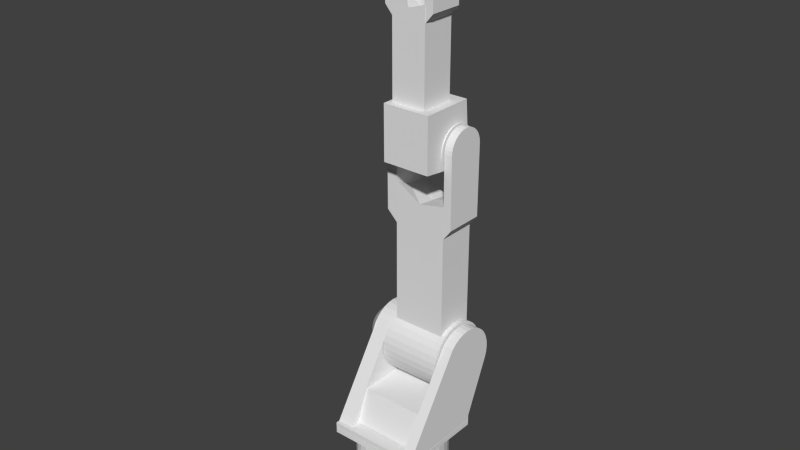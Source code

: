 # Source: link_1.blend  (saved by Blender 2.63.0; exported with 4.5.12 LTS)
import bpy
from mathutils import Matrix  # noqa: F401  (used for matrix-valued properties, if any)

bpy.ops.wm.read_factory_settings(use_empty=True)
scene = bpy.context.scene
scene.name = 'Scene'

# ---- collections
col_collection_1 = bpy.data.collections.new('Collection 1'); scene.collection.children.link(col_collection_1)

# ---- materials (node trees are filled in below, after node groups)
mat_material = bpy.data.materials.new('Material')
mat_material.alpha_threshold = 0.0
mat_material.use_transparent_shadow = False
mat_material.roughness = 0.5
mat_material.line_color = (0.0, 0.0, 0.0, 1.0)

# ---- material node trees

# ---- world
world_world = bpy.data.worlds.new('World'); scene.world = world_world
world_world.color = (0.05088, 0.05088, 0.05088)
world_world.use_sun_shadow = False
world_world.sun_shadow_jitter_overblur = 0.0
world_world.cycles.sampling_method = 'MANUAL'
world_world.cycles.sample_map_resolution = 256

# ---- meshes
me_cylinder_013 = bpy.data.meshes.new('Cylinder.013')
me_cylinder_013.from_pydata([(0.0, 1.0, -2.0), (0.0, 1.0, 1.526e-05), (0.1951, 0.9808, -2.0), (0.1951, 0.9808, 1.526e-05), (0.3827, 0.9239, -2.0), (0.3827, 0.9239, 1.526e-05), (0.5556, 0.8315, -2.0), (0.5556, 0.8315, 1.526e-05), (0.7071, 0.7071, -2.0), (0.7071, 0.7071, 1.526e-05), (0.8315, 0.5556, -2.0), (0.8315, 0.5556, 1.526e-05), (0.9239, 0.3827, -2.0), (0.9239, 0.3827, 1.526e-05), (0.9808, 0.1951, -2.0), (0.9808, 0.1951, 1.526e-05), (1.0, 3.139e-07, -2.0), (1.0, 3.139e-07, 1.526e-05), (0.9808, -0.1951, -2.0), (0.9808, -0.1951, 1.526e-05), (0.9239, -0.3827, -2.0), (0.9239, -0.3827, 1.526e-05), (0.8315, -0.5556, -2.0), (0.8315, -0.5556, 1.526e-05), (0.7071, -0.7071, -2.0), (0.7071, -0.7071, 1.526e-05), (0.5556, -0.8315, -2.0), (0.5556, -0.8315, 1.526e-05), (0.3827, -0.9239, -2.0), (0.3827, -0.9239, 1.526e-05), (0.1951, -0.9808, -2.0), (0.1951, -0.9808, 1.526e-05), (-3.258e-07, -1.0, -2.0), (-3.258e-07, -1.0, 1.526e-05), (-0.1951, -0.9808, -2.0), (-0.1951, -0.9808, 1.526e-05), (-0.3827, -0.9239, -2.0), (-0.3827, -0.9239, 1.526e-05), (-0.5556, -0.8315, -2.0), (-0.5556, -0.8315, 1.526e-05), (-0.7071, -0.7071, -2.0), (-0.7071, -0.7071, 1.526e-05), (-0.8315, -0.5556, -2.0), (-0.8315, -0.5556, 1.526e-05), (-0.9239, -0.3827, -2.0), (-0.9239, -0.3827, 1.526e-05), (-0.9808, -0.1951, -2.0), (-0.9808, -0.1951, 1.526e-05), (-1.0, 1.204e-06, -2.0), (-1.0, 1.204e-06, 1.526e-05), (-0.9808, 0.1951, -2.0), (-0.9808, 0.1951, 1.526e-05), (-0.9239, 0.3827, -2.0), (-0.9239, 0.3827, 1.526e-05), (-0.8315, 0.5556, -2.0), (-0.8315, 0.5556, 1.526e-05), (-0.7071, 0.7071, -2.0), (-0.7071, 0.7071, 1.526e-05), (-0.5556, 0.8315, -2.0), (-0.5556, 0.8315, 1.526e-05), (-0.3827, 0.9239, -2.0), (-0.3827, 0.9239, 1.526e-05), (-0.1951, 0.9808, -2.0), (-0.1951, 0.9808, 1.526e-05)], [], [(0, 1, 3, 2), (2, 3, 5, 4), (4, 5, 7, 6), (6, 7, 9, 8), (8, 9, 11, 10), (10, 11, 13, 12), (12, 13, 15, 14), (14, 15, 17, 16), (16, 17, 19, 18), (18, 19, 21, 20), (20, 21, 23, 22), (22, 23, 25, 24), (24, 25, 27, 26), (26, 27, 29, 28), (28, 29, 31, 30), (30, 31, 33, 32), (32, 33, 35, 34), (34, 35, 37, 36), (36, 37, 39, 38), (38, 39, 41, 40), (40, 41, 43, 42), (42, 43, 45, 44), (44, 45, 47, 46), (46, 47, 49, 48), (48, 49, 51, 50), (50, 51, 53, 52), (52, 53, 55, 54), (54, 55, 57, 56), (56, 57, 59, 58), (58, 59, 61, 60), (3, 1, 63, 61, 59, 57, 55, 53, 51, 49, 47, 45, 43, 41, 39, 37, 35, 33, 31, 29, 27, 25, 23, 21, 19, 17, 15, 13, 11, 9, 7, 5), (62, 63, 1, 0), (60, 61, 63, 62), (0, 2, 4, 6, 8, 10, 12, 14, 16, 18, 20, 22, 24, 26, 28, 30, 32, 34, 36, 38, 40, 42, 44, 46, 48, 50, 52, 54, 56, 58, 60, 62)])
me_cylinder_013.use_remesh_preserve_volume = False
me_cylinder_013.use_remesh_preserve_attributes = False
me_cylinder_013.use_mirror_vertex_groups = False
me_cylinder_013.update()
me_cylinder_012 = bpy.data.meshes.new('Cylinder.012')
me_cylinder_012.from_pydata([(0.0, 1.0, -1.0), (0.0, 1.0, 1.0), (0.1951, 0.9808, -1.0), (0.1951, 0.9808, 1.0), (0.3827, 0.9239, -1.0), (0.3827, 0.9239, 1.0), (0.5556, 0.8315, -1.0), (0.5556, 0.8315, 1.0), (0.7071, 0.7071, -1.0), (0.7071, 0.7071, 1.0), (0.8315, 0.5556, -1.0), (0.8315, 0.5556, 1.0), (0.9239, 0.3827, -1.0), (0.9239, 0.3827, 1.0), (0.9808, 0.1951, -1.0), (0.9808, 0.1951, 1.0), (1.0, 7.55e-08, -1.0), (1.0, 7.55e-08, 1.0), (0.9808, -0.1951, -1.0), (0.9808, -0.1951, 1.0), (0.9239, -0.3827, -1.0), (0.9239, -0.3827, 1.0), (0.8315, -0.5556, -1.0), (0.8315, -0.5556, 1.0), (0.7071, -0.7071, -1.0), (0.7071, -0.7071, 1.0), (0.5556, -0.8315, -1.0), (0.5556, -0.8315, 1.0), (0.3827, -0.9239, -1.0), (0.3827, -0.9239, 1.0), (0.1951, -0.9808, -1.0), (0.1951, -0.9808, 1.0), (-3.258e-07, -1.0, -1.0), (-3.258e-07, -1.0, 1.0), (-0.1951, -0.9808, -1.0), (-0.1951, -0.9808, 1.0), (-0.3827, -0.9239, -1.0), (-0.3827, -0.9239, 1.0), (-0.5556, -0.8315, -1.0), (-0.5556, -0.8315, 1.0), (-0.7071, -0.7071, -1.0), (-0.7071, -0.7071, 1.0), (-0.8315, -0.5556, -1.0), (-0.8315, -0.5556, 1.0), (-0.9239, -0.3827, -1.0), (-0.9239, -0.3827, 1.0), (-0.9808, -0.1951, -1.0), (-0.9808, -0.1951, 1.0), (-1.0, 9.656e-07, -1.0), (-1.0, 9.656e-07, 1.0), (-0.9808, 0.1951, -1.0), (-0.9808, 0.1951, 1.0), (-0.9239, 0.3827, -1.0), (-0.9239, 0.3827, 1.0), (-0.8315, 0.5556, -1.0), (-0.8315, 0.5556, 1.0), (-0.7071, 0.7071, -1.0), (-0.7071, 0.7071, 1.0), (-0.5556, 0.8315, -1.0), (-0.5556, 0.8315, 1.0), (-0.3827, 0.9239, -1.0), (-0.3827, 0.9239, 1.0), (-0.1951, 0.9808, -1.0), (-0.1951, 0.9808, 1.0)], [], [(0, 1, 3, 2), (2, 3, 5, 4), (4, 5, 7, 6), (6, 7, 9, 8), (8, 9, 11, 10), (10, 11, 13, 12), (12, 13, 15, 14), (14, 15, 17, 16), (16, 17, 19, 18), (18, 19, 21, 20), (20, 21, 23, 22), (22, 23, 25, 24), (24, 25, 27, 26), (26, 27, 29, 28), (28, 29, 31, 30), (30, 31, 33, 32), (32, 33, 35, 34), (34, 35, 37, 36), (36, 37, 39, 38), (38, 39, 41, 40), (40, 41, 43, 42), (42, 43, 45, 44), (44, 45, 47, 46), (46, 47, 49, 48), (48, 49, 51, 50), (50, 51, 53, 52), (52, 53, 55, 54), (54, 55, 57, 56), (56, 57, 59, 58), (58, 59, 61, 60), (3, 1, 63, 61, 59, 57, 55, 53, 51, 49, 47, 45, 43, 41, 39, 37, 35, 33, 31, 29, 27, 25, 23, 21, 19, 17, 15, 13, 11, 9, 7, 5), (62, 63, 1, 0), (60, 61, 63, 62), (0, 2, 4, 6, 8, 10, 12, 14, 16, 18, 20, 22, 24, 26, 28, 30, 32, 34, 36, 38, 40, 42, 44, 46, 48, 50, 52, 54, 56, 58, 60, 62)])
me_cylinder_012.use_remesh_preserve_volume = False
me_cylinder_012.use_remesh_preserve_attributes = False
me_cylinder_012.use_mirror_vertex_groups = False
me_cylinder_012.update()
me_cylinder_011 = bpy.data.meshes.new('Cylinder.011')
me_cylinder_011.from_pydata([(-1.49e-08, 1.0, -1.0), (-1.49e-08, 1.0, 1.0), (0.1951, 0.9808, -1.0), (0.1951, 0.9808, 1.0), (0.3827, 0.9239, -1.0), (0.3827, 0.9239, 1.0), (0.5556, 0.8315, -1.0), (0.5556, 0.8315, 1.0), (0.7071, 0.7071, -1.0), (0.7071, 0.7071, 1.0), (0.8315, 0.5556, -1.0), (0.8315, 0.5556, 1.0), (0.9239, 0.3827, -1.0), (0.9239, 0.3827, 1.0), (0.9808, 0.1951, -1.0), (0.9808, 0.1951, 1.0), (1.0, 5.96e-08, -1.0), (1.0, 5.96e-08, 1.0), (0.9808, -0.1951, -1.0), (0.9808, -0.1951, 1.0), (0.9239, -0.3827, -1.0), (0.9239, -0.3827, 1.0), (0.8315, -0.5556, -1.0), (0.8315, -0.5556, 1.0), (0.7071, -0.7071, -1.0), (0.7071, -0.7071, 1.0), (0.5556, -0.8315, -1.0), (0.5556, -0.8315, 1.0), (0.3827, -0.9239, -1.0), (0.3827, -0.9239, 1.0), (0.1951, -0.9808, -1.0), (0.1951, -0.9808, 1.0), (-3.409e-07, -1.0, -1.0), (-3.409e-07, -1.0, 1.0), (-4.133, -0.9808, -1.0), (-3.6, -0.9808, 1.0), (-4.133, 3.576e-07, -1.0), (-3.6, 3.576e-07, 1.0), (-4.133, 0.9808, -1.0), (-3.6, 0.9808, 1.0), (-4.133, -0.9808, -1.0), (-4.133, 0.0, -1.0), (-4.133, 0.9808, -1.0)], [], [(0, 1, 3, 2), (2, 3, 5, 4), (4, 5, 7, 6), (6, 7, 9, 8), (8, 9, 11, 10), (10, 11, 13, 12), (12, 13, 15, 14), (14, 15, 17, 16), (16, 17, 19, 18), (18, 19, 21, 20), (20, 21, 23, 22), (22, 23, 25, 24), (24, 25, 27, 26), (26, 27, 29, 28), (28, 29, 31, 30), (30, 31, 33, 32), (32, 33, 35, 34), (0, 2, 4, 6, 8, 10, 12, 14, 16, 18, 20, 22, 24, 26, 28, 30, 32, 34, 36, 38), (3, 1, 39, 37, 35, 33, 31, 29, 27, 25, 23, 21, 19, 17, 15, 13, 11, 9, 7, 5), (38, 39, 1, 0), (41, 40, 35, 37), (42, 41, 37, 39)])
me_cylinder_011.use_remesh_preserve_volume = False
me_cylinder_011.use_remesh_preserve_attributes = False
me_cylinder_011.use_mirror_vertex_groups = False
me_cylinder_011.update()
me_cylinder_010 = bpy.data.meshes.new('Cylinder.010')
me_cylinder_010.from_pydata([(-1.49e-08, 1.0, -1.0), (-1.49e-08, 1.0, 1.0), (0.1951, 0.9808, -1.0), (0.1951, 0.9808, 1.0), (0.3827, 0.9239, -1.0), (0.3827, 0.9239, 1.0), (0.5556, 0.8315, -1.0), (0.5556, 0.8315, 1.0), (0.7071, 0.7071, -1.0), (0.7071, 0.7071, 1.0), (0.8315, 0.5556, -1.0), (0.8315, 0.5556, 1.0), (0.9239, 0.3827, -1.0), (0.9239, 0.3827, 1.0), (0.9808, 0.1951, -1.0), (0.9808, 0.1951, 1.0), (1.0, 5.96e-08, -1.0), (1.0, 5.96e-08, 1.0), (0.9808, -0.1951, -1.0), (0.9808, -0.1951, 1.0), (0.9239, -0.3827, -1.0), (0.9239, -0.3827, 1.0), (0.8315, -0.5556, -1.0), (0.8315, -0.5556, 1.0), (0.7071, -0.7071, -1.0), (0.7071, -0.7071, 1.0), (0.5556, -0.8315, -1.0), (0.5556, -0.8315, 1.0), (0.3827, -0.9239, -1.0), (0.3827, -0.9239, 1.0), (0.1951, -0.9808, -1.0), (0.1951, -0.9808, 1.0), (-3.409e-07, -1.0, -1.0), (-3.409e-07, -1.0, 1.0), (-3.6, -0.9808, -1.0), (-4.133, -0.9808, 1.0), (-3.6, 3.576e-07, -1.0), (-4.133, 3.576e-07, 1.0), (-3.6, 0.9808, -1.0), (-4.133, 0.9808, 1.0)], [], [(0, 1, 3, 2), (2, 3, 5, 4), (4, 5, 7, 6), (6, 7, 9, 8), (8, 9, 11, 10), (10, 11, 13, 12), (12, 13, 15, 14), (14, 15, 17, 16), (16, 17, 19, 18), (18, 19, 21, 20), (20, 21, 23, 22), (22, 23, 25, 24), (24, 25, 27, 26), (26, 27, 29, 28), (28, 29, 31, 30), (30, 31, 33, 32), (32, 33, 35, 34), (0, 2, 4, 6, 8, 10, 12, 14, 16, 18, 20, 22, 24, 26, 28, 30, 32, 34, 36, 38), (3, 1, 39, 37, 35, 33, 31, 29, 27, 25, 23, 21, 19, 17, 15, 13, 11, 9, 7, 5), (38, 39, 1, 0), (35, 37, 36, 34), (37, 39, 38, 36)])
me_cylinder_010.use_remesh_preserve_volume = False
me_cylinder_010.use_remesh_preserve_attributes = False
me_cylinder_010.use_mirror_vertex_groups = False
me_cylinder_010.update()
me_cube_002 = bpy.data.meshes.new('Cube.002')
me_cube_002.from_pydata([(-1.0, -1.0, -1.0), (-1.0, 1.0, -1.0), (1.0, 1.0, -1.0), (1.0, -1.0, -1.0), (-1.0, -1.0, 1.154), (-1.0, 1.0, 1.0), (1.0, 1.0, 1.0), (1.0, -1.0, 1.0), (-1.0, 0.0, 1.0), (0.0, 1.0, 0.8462), (1.0, 0.0, 1.0), (0.0, -1.0, 0.9231), (0.0, 0.0, 0.8846)], [], [(4, 8, 5, 1, 0), (5, 9, 6, 2, 1), (6, 10, 7, 3, 2), (7, 11, 4, 0, 3), (0, 1, 2, 3), (12, 9, 5, 8), (11, 12, 8, 4), (7, 10, 12, 11), (10, 6, 9, 12)])
me_cube_002.use_remesh_preserve_volume = False
me_cube_002.use_remesh_preserve_attributes = False
me_cube_002.use_mirror_vertex_groups = False
me_cube_002.update()
me_cylinder_009 = bpy.data.meshes.new('Cylinder.009')
me_cylinder_009.from_pydata([(0.0, 1.0, -1.0), (0.0, 1.0, 1.0), (0.1951, 0.9808, -1.0), (0.1951, 0.9808, 1.0), (0.3827, 0.9239, -1.0), (0.3827, 0.9239, 1.0), (0.5556, 0.8315, -1.0), (0.5556, 0.8315, 1.0), (0.7071, 0.7071, -1.0), (0.7071, 0.7071, 1.0), (0.8315, 0.5556, -1.0), (0.8315, 0.5556, 1.0), (0.9239, 0.3827, -1.0), (0.9239, 0.3827, 1.0), (0.9808, 0.1951, -1.0), (0.9808, 0.1951, 1.0), (1.0, 7.55e-08, -1.0), (1.0, 7.55e-08, 1.0), (0.9808, -0.1951, -1.0), (0.9808, -0.1951, 1.0), (0.9239, -0.3827, -1.0), (0.9239, -0.3827, 1.0), (0.8315, -0.5556, -1.0), (0.8315, -0.5556, 1.0), (0.7071, -0.7071, -1.0), (0.7071, -0.7071, 1.0), (0.5556, -0.8315, -1.0), (0.5556, -0.8315, 1.0), (0.3827, -0.9239, -1.0), (0.3827, -0.9239, 1.0), (0.1951, -0.9808, -1.0), (0.1951, -0.9808, 1.0), (-3.258e-07, -1.0, -1.0), (-3.258e-07, -1.0, 1.0), (-0.1951, -0.9808, -1.0), (-0.1951, -0.9808, 1.0), (-0.3827, -0.9239, -1.0), (-0.3827, -0.9239, 1.0), (-0.5556, -0.8315, -1.0), (-0.5556, -0.8315, 1.0), (-0.7071, -0.7071, -1.0), (-0.7071, -0.7071, 1.0), (-0.8315, -0.5556, -1.0), (-0.8315, -0.5556, 1.0), (-0.9239, -0.3827, -1.0), (-0.9239, -0.3827, 1.0), (-0.9808, -0.1951, -1.0), (-0.9808, -0.1951, 1.0), (-1.0, 9.656e-07, -1.0), (-1.0, 9.656e-07, 1.0), (-0.9808, 0.1951, -1.0), (-0.9808, 0.1951, 1.0), (-0.9239, 0.3827, -1.0), (-0.9239, 0.3827, 1.0), (-0.8315, 0.5556, -1.0), (-0.8315, 0.5556, 1.0), (-0.7071, 0.7071, -1.0), (-0.7071, 0.7071, 1.0), (-0.5556, 0.8315, -1.0), (-0.5556, 0.8315, 1.0), (-0.3827, 0.9239, -1.0), (-0.3827, 0.9239, 1.0), (-0.1951, 0.9808, -1.0), (-0.1951, 0.9808, 1.0)], [], [(0, 1, 3, 2), (2, 3, 5, 4), (4, 5, 7, 6), (6, 7, 9, 8), (8, 9, 11, 10), (10, 11, 13, 12), (12, 13, 15, 14), (14, 15, 17, 16), (16, 17, 19, 18), (18, 19, 21, 20), (20, 21, 23, 22), (22, 23, 25, 24), (24, 25, 27, 26), (26, 27, 29, 28), (28, 29, 31, 30), (30, 31, 33, 32), (32, 33, 35, 34), (34, 35, 37, 36), (36, 37, 39, 38), (38, 39, 41, 40), (40, 41, 43, 42), (42, 43, 45, 44), (44, 45, 47, 46), (46, 47, 49, 48), (48, 49, 51, 50), (50, 51, 53, 52), (52, 53, 55, 54), (54, 55, 57, 56), (56, 57, 59, 58), (58, 59, 61, 60), (3, 1, 63, 61, 59, 57, 55, 53, 51, 49, 47, 45, 43, 41, 39, 37, 35, 33, 31, 29, 27, 25, 23, 21, 19, 17, 15, 13, 11, 9, 7, 5), (62, 63, 1, 0), (60, 61, 63, 62), (0, 2, 4, 6, 8, 10, 12, 14, 16, 18, 20, 22, 24, 26, 28, 30, 32, 34, 36, 38, 40, 42, 44, 46, 48, 50, 52, 54, 56, 58, 60, 62)])
me_cylinder_009.use_remesh_preserve_volume = False
me_cylinder_009.use_remesh_preserve_attributes = False
me_cylinder_009.use_mirror_vertex_groups = False
me_cylinder_009.update()
me_cube_001 = bpy.data.meshes.new('Cube.001')
me_cube_001.from_pydata([(-1.0, -1.0, -1.55), (-1.0, 0.5, -1.75), (1.0, 0.5, -1.75), (1.0, -1.0, -1.55), (-1.0, -1.0, 0.5), (-1.0, 1.0, 0.5), (1.0, 1.0, 0.5), (1.0, -1.0, 0.5), (-1.0, 1.1, -0.675), (0.0, 1.0, 0.5), (1.0, 1.1, -0.675), (-5.96e-08, 0.5, -1.75), (-2.98e-08, 1.1, -0.675)], [], [(4, 5, 8, 1, 0), (6, 7, 3, 2, 10), (7, 4, 0, 3), (0, 1, 11, 2, 3), (7, 6, 9, 5, 4), (5, 9, 12, 8), (9, 6, 10, 12)])
me_cube_001.use_remesh_preserve_volume = False
me_cube_001.use_remesh_preserve_attributes = False
me_cube_001.use_mirror_vertex_groups = False
me_cube_001.update()
me_cylinder_008 = bpy.data.meshes.new('Cylinder.008')
me_cylinder_008.from_pydata([(-1.49e-08, 1.0, -1.0), (-1.49e-08, 1.0, 1.0), (0.1951, 0.9808, -1.0), (0.1951, 0.9808, 1.0), (0.3827, 0.9239, -1.0), (0.3827, 0.9239, 1.0), (0.5556, 0.8315, -1.0), (0.5556, 0.8315, 1.0), (0.7071, 0.7071, -1.0), (0.7071, 0.7071, 1.0), (0.8315, 0.5556, -1.0), (0.8315, 0.5556, 1.0), (0.9239, 0.3827, -1.0), (0.9239, 0.3827, 1.0), (0.9808, 0.1951, -1.0), (0.9808, 0.1951, 1.0), (1.0, 5.96e-08, -1.0), (1.0, 5.96e-08, 1.0), (0.9808, -0.1951, -1.0), (0.9808, -0.1951, 1.0), (0.9239, -0.3827, -1.0), (0.9239, -0.3827, 1.0), (0.8315, -0.5556, -1.0), (0.8315, -0.5556, 1.0), (0.7071, -0.7071, -1.0), (0.7071, -0.7071, 1.0), (0.5556, -0.8315, -1.0), (0.5556, -0.8315, 1.0), (0.3827, -0.9239, -1.0), (0.3827, -0.9239, 1.0), (0.1951, -0.9808, -1.0), (0.1951, -0.9808, 1.0), (-3.409e-07, -1.0, -1.0), (-3.409e-07, -1.0, 1.0), (-3.6, -0.9808, -1.0), (-4.133, -0.9808, 1.0), (-3.6, 3.576e-07, -1.0), (-4.133, 3.576e-07, 1.0), (-3.6, 0.9808, -1.0), (-4.133, 0.9808, 1.0)], [], [(0, 1, 3, 2), (2, 3, 5, 4), (4, 5, 7, 6), (6, 7, 9, 8), (8, 9, 11, 10), (10, 11, 13, 12), (12, 13, 15, 14), (14, 15, 17, 16), (16, 17, 19, 18), (18, 19, 21, 20), (20, 21, 23, 22), (22, 23, 25, 24), (24, 25, 27, 26), (26, 27, 29, 28), (28, 29, 31, 30), (30, 31, 33, 32), (32, 33, 35, 34), (0, 2, 4, 6, 8, 10, 12, 14, 16, 18, 20, 22, 24, 26, 28, 30, 32, 34, 36, 38), (3, 1, 39, 37, 35, 33, 31, 29, 27, 25, 23, 21, 19, 17, 15, 13, 11, 9, 7, 5), (38, 39, 1, 0), (35, 37, 36, 34), (37, 39, 38, 36)])
me_cylinder_008.use_remesh_preserve_volume = False
me_cylinder_008.use_remesh_preserve_attributes = False
me_cylinder_008.use_mirror_vertex_groups = False
me_cylinder_008.update()
me_cube = bpy.data.meshes.new('Cube')
me_cube.from_pydata([(-1.0, -1.0, -1.0), (-1.0, 1.0, -1.0), (1.0, 1.0, -1.0), (1.0, -1.0, -1.0), (-1.0, -1.0, 1.154), (-1.0, 1.0, 1.0), (1.0, 1.0, 1.0), (1.0, -1.0, 1.0), (-1.0, 0.0, 1.0), (0.0, 1.0, 0.8462), (1.0, 0.0, 1.0), (0.0, -1.0, 0.9231), (0.0, 0.0, 0.8846)], [], [(4, 8, 5, 1, 0), (5, 9, 6, 2, 1), (6, 10, 7, 3, 2), (7, 11, 4, 0, 3), (0, 1, 2, 3), (12, 9, 5, 8), (11, 12, 8, 4), (7, 10, 12, 11), (10, 6, 9, 12)])
me_cube.use_remesh_preserve_volume = False
me_cube.use_remesh_preserve_attributes = False
me_cube.use_mirror_vertex_groups = False
me_cube.update()
me_cylinder_007 = bpy.data.meshes.new('Cylinder.007')
me_cylinder_007.from_pydata([(-1.49e-08, 1.0, -1.0), (-1.49e-08, 1.0, 1.0), (0.1951, 0.9808, -1.0), (0.1951, 0.9808, 1.0), (0.3827, 0.9239, -1.0), (0.3827, 0.9239, 1.0), (0.5556, 0.8315, -1.0), (0.5556, 0.8315, 1.0), (0.7071, 0.7071, -1.0), (0.7071, 0.7071, 1.0), (0.8315, 0.5556, -1.0), (0.8315, 0.5556, 1.0), (0.9239, 0.3827, -1.0), (0.9239, 0.3827, 1.0), (0.9808, 0.1951, -1.0), (0.9808, 0.1951, 1.0), (1.0, 5.96e-08, -1.0), (1.0, 5.96e-08, 1.0), (0.9808, -0.1951, -1.0), (0.9808, -0.1951, 1.0), (0.9239, -0.3827, -1.0), (0.9239, -0.3827, 1.0), (0.8315, -0.5556, -1.0), (0.8315, -0.5556, 1.0), (0.7071, -0.7071, -1.0), (0.7071, -0.7071, 1.0), (0.5556, -0.8315, -1.0), (0.5556, -0.8315, 1.0), (0.3827, -0.9239, -1.0), (0.3827, -0.9239, 1.0), (0.1951, -0.9808, -1.0), (0.1951, -0.9808, 1.0), (-3.409e-07, -1.0, -1.0), (-3.409e-07, -1.0, 1.0), (-4.133, -0.9808, -1.0), (-3.6, -0.9808, 1.0), (-4.133, 3.576e-07, -1.0), (-3.6, 3.576e-07, 1.0), (-4.133, 0.9808, -1.0), (-3.6, 0.9808, 1.0), (-4.133, -0.9808, -1.0), (-4.133, 0.0, -1.0), (-4.133, 0.9808, -1.0)], [], [(0, 1, 3, 2), (2, 3, 5, 4), (4, 5, 7, 6), (6, 7, 9, 8), (8, 9, 11, 10), (10, 11, 13, 12), (12, 13, 15, 14), (14, 15, 17, 16), (16, 17, 19, 18), (18, 19, 21, 20), (20, 21, 23, 22), (22, 23, 25, 24), (24, 25, 27, 26), (26, 27, 29, 28), (28, 29, 31, 30), (30, 31, 33, 32), (32, 33, 35, 34), (0, 2, 4, 6, 8, 10, 12, 14, 16, 18, 20, 22, 24, 26, 28, 30, 32, 34, 36, 38), (3, 1, 39, 37, 35, 33, 31, 29, 27, 25, 23, 21, 19, 17, 15, 13, 11, 9, 7, 5), (38, 39, 1, 0), (41, 40, 35, 37), (42, 41, 37, 39)])
me_cylinder_007.use_remesh_preserve_volume = False
me_cylinder_007.use_remesh_preserve_attributes = False
me_cylinder_007.use_mirror_vertex_groups = False
me_cylinder_007.update()
me_cylinder_005 = bpy.data.meshes.new('Cylinder.005')
me_cylinder_005.from_pydata([(0.0, 0.5421, -1.0), (0.0, 1.0, 1.0), (0.1058, 0.5317, -1.0), (0.1951, 0.9808, 1.0), (0.2075, 0.5008, -1.0), (0.3827, 0.9239, 1.0), (0.3012, 0.4507, -1.0), (0.5556, 0.8315, 1.0), (0.3833, 0.3833, -1.0), (0.7071, 0.7071, 1.0), (0.4507, 0.3012, -1.0), (0.8315, 0.5556, 1.0), (0.5008, 0.2075, -1.0), (0.9239, 0.3827, 1.0), (0.5317, 0.1058, -1.0), (0.9808, 0.1951, 1.0), (0.5421, 4.093e-08, -1.0), (1.0, 7.55e-08, 1.0), (0.5317, -0.1058, -1.0), (0.9808, -0.1951, 1.0), (0.5008, -0.2075, -1.0), (0.9239, -0.3827, 1.0), (0.4507, -0.3012, -1.0), (0.8315, -0.5556, 1.0), (0.3833, -0.3833, -1.0), (0.7071, -0.7071, 1.0), (0.3012, -0.4507, -1.0), (0.5556, -0.8315, 1.0), (0.2075, -0.5008, -1.0), (0.3827, -0.9239, 1.0), (0.1058, -0.5317, -1.0), (0.1951, -0.9808, 1.0), (-1.766e-07, -0.5421, -1.0), (-3.258e-07, -1.0, 1.0), (-0.1058, -0.5317, -1.0), (-0.1951, -0.9808, 1.0), (-0.2075, -0.5008, -1.0), (-0.3827, -0.9239, 1.0), (-0.3012, -0.4507, -1.0), (-0.5556, -0.8315, 1.0), (-0.3833, -0.3833, -1.0), (-0.7071, -0.7071, 1.0), (-0.4507, -0.3012, -1.0), (-0.8315, -0.5556, 1.0), (-0.5008, -0.2075, -1.0), (-0.9239, -0.3827, 1.0), (-0.5317, -0.1058, -1.0), (-0.9808, -0.1951, 1.0), (-0.5421, 5.234e-07, -1.0), (-1.0, 9.656e-07, 1.0), (-0.5317, 0.1058, -1.0), (-0.9808, 0.1951, 1.0), (-0.5008, 0.2075, -1.0), (-0.9239, 0.3827, 1.0), (-0.4507, 0.3012, -1.0), (-0.8315, 0.5556, 1.0), (-0.3833, 0.3833, -1.0), (-0.7071, 0.7071, 1.0), (-0.3012, 0.4507, -1.0), (-0.5556, 0.8315, 1.0), (-0.2075, 0.5008, -1.0), (-0.3827, 0.9239, 1.0), (-0.1058, 0.5317, -1.0), (-0.1951, 0.9808, 1.0)], [], [(0, 1, 3, 2), (2, 3, 5, 4), (4, 5, 7, 6), (6, 7, 9, 8), (8, 9, 11, 10), (10, 11, 13, 12), (12, 13, 15, 14), (14, 15, 17, 16), (16, 17, 19, 18), (18, 19, 21, 20), (20, 21, 23, 22), (22, 23, 25, 24), (24, 25, 27, 26), (26, 27, 29, 28), (28, 29, 31, 30), (30, 31, 33, 32), (32, 33, 35, 34), (34, 35, 37, 36), (36, 37, 39, 38), (38, 39, 41, 40), (40, 41, 43, 42), (42, 43, 45, 44), (44, 45, 47, 46), (46, 47, 49, 48), (48, 49, 51, 50), (50, 51, 53, 52), (52, 53, 55, 54), (54, 55, 57, 56), (56, 57, 59, 58), (58, 59, 61, 60), (3, 1, 63, 61, 59, 57, 55, 53, 51, 49, 47, 45, 43, 41, 39, 37, 35, 33, 31, 29, 27, 25, 23, 21, 19, 17, 15, 13, 11, 9, 7, 5), (62, 63, 1, 0), (60, 61, 63, 62), (0, 2, 4, 6, 8, 10, 12, 14, 16, 18, 20, 22, 24, 26, 28, 30, 32, 34, 36, 38, 40, 42, 44, 46, 48, 50, 52, 54, 56, 58, 60, 62)])
me_cylinder_005.use_remesh_preserve_volume = False
me_cylinder_005.use_remesh_preserve_attributes = False
me_cylinder_005.use_mirror_vertex_groups = False
me_cylinder_005.update()
me_cylinder_002 = bpy.data.meshes.new('Cylinder.002')
me_cylinder_002.from_pydata([(0.0, 1.0, -1.0), (0.0, 1.0, 1.0), (0.1951, 0.9808, -1.0), (0.1951, 0.9808, 1.0), (0.3827, 0.9239, -1.0), (0.3827, 0.9239, 1.0), (0.5556, 0.8315, -1.0), (0.5556, 0.8315, 1.0), (0.7071, 0.7071, -1.0), (0.7071, 0.7071, 1.0), (0.8315, 0.5556, -1.0), (0.8315, 0.5556, 1.0), (0.9239, 0.3827, -1.0), (0.9239, 0.3827, 1.0), (0.9808, 0.1951, -1.0), (0.9808, 0.1951, 1.0), (1.0, 7.55e-08, -1.0), (1.0, 7.55e-08, 1.0), (0.9808, -0.1951, -1.0), (0.9808, -0.1951, 1.0), (0.9239, -0.3827, -1.0), (0.9239, -0.3827, 1.0), (0.8315, -0.5556, -1.0), (0.8315, -0.5556, 1.0), (0.7071, -0.7071, -1.0), (0.7071, -0.7071, 1.0), (0.5556, -0.8315, -1.0), (0.5556, -0.8315, 1.0), (0.3827, -0.9239, -1.0), (0.3827, -0.9239, 1.0), (0.1951, -0.9808, -1.0), (0.1951, -0.9808, 1.0), (-3.258e-07, -1.0, -1.0), (-3.258e-07, -1.0, 1.0), (-0.1951, -0.9808, -1.0), (-0.1951, -0.9808, 1.0), (-0.3827, -0.9239, -1.0), (-0.3827, -0.9239, 1.0), (-0.5556, -0.8315, -1.0), (-0.5556, -0.8315, 1.0), (-0.7071, -0.7071, -1.0), (-0.7071, -0.7071, 1.0), (-0.8315, -0.5556, -1.0), (-0.8315, -0.5556, 1.0), (-0.9239, -0.3827, -1.0), (-0.9239, -0.3827, 1.0), (-0.9808, -0.1951, -1.0), (-0.9808, -0.1951, 1.0), (-1.0, 9.656e-07, -1.0), (-1.0, 9.656e-07, 1.0), (-0.9808, 0.1951, -1.0), (-0.9808, 0.1951, 1.0), (-0.9239, 0.3827, -1.0), (-0.9239, 0.3827, 1.0), (-0.8315, 0.5556, -1.0), (-0.8315, 0.5556, 1.0), (-0.7071, 0.7071, -1.0), (-0.7071, 0.7071, 1.0), (-0.5556, 0.8315, -1.0), (-0.5556, 0.8315, 1.0), (-0.3827, 0.9239, -1.0), (-0.3827, 0.9239, 1.0), (-0.1951, 0.9808, -1.0), (-0.1951, 0.9808, 1.0)], [], [(0, 1, 3, 2), (2, 3, 5, 4), (4, 5, 7, 6), (6, 7, 9, 8), (8, 9, 11, 10), (10, 11, 13, 12), (12, 13, 15, 14), (14, 15, 17, 16), (16, 17, 19, 18), (18, 19, 21, 20), (20, 21, 23, 22), (22, 23, 25, 24), (24, 25, 27, 26), (26, 27, 29, 28), (28, 29, 31, 30), (30, 31, 33, 32), (32, 33, 35, 34), (34, 35, 37, 36), (36, 37, 39, 38), (38, 39, 41, 40), (40, 41, 43, 42), (42, 43, 45, 44), (44, 45, 47, 46), (46, 47, 49, 48), (48, 49, 51, 50), (50, 51, 53, 52), (52, 53, 55, 54), (54, 55, 57, 56), (56, 57, 59, 58), (58, 59, 61, 60), (3, 1, 63, 61, 59, 57, 55, 53, 51, 49, 47, 45, 43, 41, 39, 37, 35, 33, 31, 29, 27, 25, 23, 21, 19, 17, 15, 13, 11, 9, 7, 5), (62, 63, 1, 0), (60, 61, 63, 62), (0, 2, 4, 6, 8, 10, 12, 14, 16, 18, 20, 22, 24, 26, 28, 30, 32, 34, 36, 38, 40, 42, 44, 46, 48, 50, 52, 54, 56, 58, 60, 62)])
me_cylinder_002.use_remesh_preserve_volume = False
me_cylinder_002.use_remesh_preserve_attributes = False
me_cylinder_002.use_mirror_vertex_groups = False
me_cylinder_002.update()
me_cube_004 = bpy.data.meshes.new('Cube.004')
me_cube_004.from_pydata([(-1.133, 1.0, 2.384e-07), (-1.47, 0.5084, -2.384e-07), (-1.133, 0.9808, 0.3902), (-1.47, 0.4986, 0.1984), (-1.133, 0.9239, 0.7654), (-1.47, 0.4697, 0.3891), (-1.133, 0.8315, 1.111), (-1.47, 0.4227, 0.5649), (-1.133, 0.7071, 1.414), (-1.47, 0.3595, 0.7189), (-1.133, 0.5556, 1.663), (-1.47, 0.2824, 0.8454), (-1.133, 0.3827, 1.848), (-1.47, 0.1945, 0.9393), (-1.133, 0.1951, 1.962), (-1.47, 0.09918, 0.9972), (-1.133, 9.537e-07, 2.0), (-1.47, 5.96e-08, 1.017), (-1.133, -0.1951, 1.962), (-1.47, -0.09918, 0.9972), (-1.133, -0.3827, 1.848), (-1.47, -0.1945, 0.9393), (-1.133, -0.5556, 1.663), (-1.47, -0.2824, 0.8454), (-1.133, -0.7071, 1.414), (-1.47, -0.3595, 0.7189), (-1.133, -0.8315, 1.111), (-1.47, -0.4227, 0.5649), (-1.133, -0.9239, 0.7654), (-1.47, -0.4697, 0.3891), (-1.133, -0.9808, 0.3902), (-1.47, -0.4986, 0.1984), (-1.133, -1.0, -4.768e-07), (-1.47, -0.5084, -7.153e-07), (-1.133, -0.9808, -0.3902), (-1.47, -0.4986, -0.1984), (-1.133, -0.9239, -0.7654), (-1.47, -0.4697, -0.3891), (-1.133, -0.8315, -1.111), (-1.47, -0.4227, -0.5649), (-1.133, -0.7071, -1.414), (-1.47, -0.3595, -0.7189), (-1.133, -0.5556, -1.663), (-1.47, -0.2824, -0.8454), (-1.133, -0.3827, -1.848), (-1.47, -0.1945, -0.9393), (-1.133, -0.1951, -1.962), (-1.47, -0.09918, -0.9972), (-1.133, 9.537e-07, -2.0), (-1.47, 4.768e-07, -1.017), (-1.133, 0.1951, -1.962), (-1.47, 0.09918, -0.9972), (-1.133, 0.3827, -1.848), (-1.47, 0.1945, -0.9393), (-1.133, 0.5556, -1.663), (-1.47, 0.2824, -0.8454), (-1.133, 0.7071, -1.414), (-1.47, 0.3595, -0.7189), (-1.133, 0.8315, -1.111), (-1.47, 0.4227, -0.5649), (-1.133, 0.9239, -0.7654), (-1.47, 0.4697, -0.3891), (-1.133, 0.9808, -0.3902), (-1.47, 0.4986, -0.1984), (1.133, -0.3827, 1.848), (1.133, -0.1951, 1.962), (-1.0, -2.242, -4.2), (-1.0, 0.1667, -4.2), (1.0, 0.1667, -4.2), (1.0, -2.242, -4.2), (-1.0, -1.833, -2.2), (-1.0, 0.1667, -2.2), (1.0, 0.1667, -2.2), (1.0, -1.833, -2.2), (0.8667, 1.0, 2.384e-07), (1.133, 1.0, -2.384e-07), (0.8667, 0.9808, -0.3902), (1.133, 0.9808, -0.3902), (0.8667, 0.9239, -0.7654), (1.133, 0.9239, -0.7654), (0.8667, 0.1648, -4.217), (1.133, 0.1648, -4.217), (0.8667, -2.542, -4.217), (1.133, -2.542, -4.217), (0.8667, -0.7071, 1.414), (1.133, -0.7071, 1.414), (0.8667, -0.5556, 1.663), (1.133, -0.5556, 1.663), (0.8667, -0.3827, 1.848), (1.133, -0.3827, 1.848), (0.8667, -0.1951, 1.962), (1.133, -0.1951, 1.962), (0.8667, 9.537e-07, 2.0), (1.133, 9.537e-07, 2.0), (0.8667, 0.1951, 1.962), (1.133, 0.1951, 1.962), (0.8667, 0.3827, 1.848), (1.133, 0.3827, 1.848), (0.8667, 0.5556, 1.663), (1.133, 0.5556, 1.663), (0.8667, 0.7071, 1.414), (1.133, 0.7071, 1.414), (0.8667, 0.8315, 1.111), (1.133, 0.8315, 1.111), (0.8667, 0.9239, 0.7654), (1.133, 0.9239, 0.7654), (0.8667, 0.9808, 0.3902), (1.133, 0.9808, 0.3902), (-0.7333, 1.0, -2.384e-07), (-0.7333, 0.9808, -0.3902), (-0.7333, 0.9239, -0.7654), (-1.133, 0.1648, -4.217), (-0.7333, 0.1648, -4.217), (-1.133, -2.542, -4.217), (-0.7333, -2.542, -4.217), (-0.7333, -0.7071, 1.414), (-0.7333, -0.5556, 1.663), (-0.7333, -0.3827, 1.848), (-0.7333, -0.1951, 1.962), (-0.7333, 9.537e-07, 2.0), (-0.7333, 0.1951, 1.962), (-0.7333, 0.3827, 1.848), (-0.7333, 0.5556, 1.663), (-0.7333, 0.7071, 1.414), (-0.7333, 0.8315, 1.111), (-0.7333, 0.9239, 0.7654), (-0.7333, 0.9808, 0.3902), (-1.133, -2.667, -4.55), (-1.133, 0.1667, -4.55), (1.133, 0.1667, -4.55), (1.133, -2.667, -4.55), (-1.133, -2.667, -4.217), (-1.133, 0.1667, -4.217), (1.133, 0.1667, -4.217), (1.133, -2.667, -4.217)], [(64, 65)], [(0, 1, 3, 2), (2, 3, 5, 4), (4, 5, 7, 6), (6, 7, 9, 8), (8, 9, 11, 10), (10, 11, 13, 12), (12, 13, 15, 14), (14, 15, 17, 16), (16, 17, 19, 18), (18, 19, 21, 20), (20, 21, 23, 22), (22, 23, 25, 24), (24, 25, 27, 26), (26, 27, 29, 28), (28, 29, 31, 30), (30, 31, 33, 32), (32, 33, 35, 34), (34, 35, 37, 36), (36, 37, 39, 38), (38, 39, 41, 40), (40, 41, 43, 42), (42, 43, 45, 44), (44, 45, 47, 46), (46, 47, 49, 48), (48, 49, 51, 50), (50, 51, 53, 52), (52, 53, 55, 54), (54, 55, 57, 56), (56, 57, 59, 58), (58, 59, 61, 60), (3, 1, 63, 61, 59, 57, 55, 53, 51, 49, 47, 45, 43, 41, 39, 37, 35, 33, 31, 29, 27, 25, 23, 21, 19, 17, 15, 13, 11, 9, 7, 5), (62, 63, 1, 0), (60, 61, 63, 62), (0, 2, 4, 6, 8, 10, 12, 14, 16, 18, 20, 22, 24, 26, 28, 30, 32, 34, 36, 38, 40, 42, 44, 46, 48, 50, 52, 54, 56, 58, 60, 62), (70, 71, 67, 66), (71, 72, 68, 67), (72, 73, 69, 68), (73, 70, 66, 69), (66, 67, 68, 69), (73, 72, 71, 70), (74, 75, 77, 76), (76, 77, 79, 78), (78, 79, 81, 80), (82, 83, 85, 84), (84, 85, 87, 86), (86, 87, 89, 88), (88, 89, 91, 90), (90, 91, 93, 92), (92, 93, 95, 94), (94, 95, 97, 96), (96, 97, 99, 98), (98, 99, 101, 100), (100, 101, 103, 102), (102, 103, 105, 104), (106, 107, 75, 74), (104, 105, 107, 106), (74, 76, 78, 80, 82, 84, 86, 88, 90, 92, 94, 96, 98, 100, 102, 104, 106), (77, 75, 107, 105, 103, 101, 99, 97, 95, 93, 91, 89, 87, 85, 83, 81, 79), (0, 108, 109, 62), (24, 115, 116, 22), (22, 116, 117, 20), (20, 117, 118, 18), (18, 118, 119, 16), (16, 119, 120, 14), (14, 120, 121, 12), (12, 121, 122, 10), (10, 122, 123, 8), (8, 123, 124, 6), (6, 124, 125, 4), (2, 126, 108, 0), (4, 125, 126, 2), (109, 108, 126, 125, 124, 123, 122, 121, 120, 119, 118, 117, 116, 115, 114, 112, 110), (131, 132, 128, 127), (132, 133, 129, 128), (133, 134, 130, 129), (134, 131, 127, 130), (127, 128, 129, 130), (134, 133, 132, 131), (113, 114, 115, 24), (60, 110, 112, 111), (0, 62, 60, 111, 113, 24, 22, 20, 18, 16, 14, 12, 10, 8, 6, 4, 2), (62, 109, 110, 60)])
me_cube_004.use_remesh_preserve_volume = False
me_cube_004.use_remesh_preserve_attributes = False
me_cube_004.use_mirror_vertex_groups = False
me_cube_004.update()
me_cylinder_001 = bpy.data.meshes.new('Cylinder.001')
me_cylinder_001.from_pydata([(0.0, 1.0, -1.0), (0.0, 1.0, 1.0), (0.1951, 0.9808, -1.0), (0.1951, 0.9808, 1.0), (0.3827, 0.9239, -1.0), (0.3827, 0.9239, 1.0), (0.5556, 0.8315, -1.0), (0.5556, 0.8315, 1.0), (0.7071, 0.7071, -1.0), (0.7071, 0.7071, 1.0), (0.8315, 0.5556, -1.0), (0.8315, 0.5556, 1.0), (0.9239, 0.3827, -1.0), (0.9239, 0.3827, 1.0), (0.9808, 0.1951, -1.0), (0.9808, 0.1951, 1.0), (1.0, 7.55e-08, -1.0), (1.0, 7.55e-08, 1.0), (0.9808, -0.1951, -1.0), (0.9808, -0.1951, 1.0), (0.9239, -0.3827, -1.0), (0.9239, -0.3827, 1.0), (0.8315, -0.5556, -1.0), (0.8315, -0.5556, 1.0), (0.7071, -0.7071, -1.0), (0.7071, -0.7071, 1.0), (0.5556, -0.8315, -1.0), (0.5556, -0.8315, 1.0), (0.3827, -0.9239, -1.0), (0.3827, -0.9239, 1.0), (0.1951, -0.9808, -1.0), (0.1951, -0.9808, 1.0), (-3.258e-07, -1.0, -1.0), (-3.258e-07, -1.0, 1.0), (-0.1951, -0.9808, -1.0), (-0.1951, -0.9808, 1.0), (-0.3827, -0.9239, -1.0), (-0.3827, -0.9239, 1.0), (-0.5556, -0.8315, -1.0), (-0.5556, -0.8315, 1.0), (-0.7071, -0.7071, -1.0), (-0.7071, -0.7071, 1.0), (-0.8315, -0.5556, -1.0), (-0.8315, -0.5556, 1.0), (-0.9239, -0.3827, -1.0), (-0.9239, -0.3827, 1.0), (-0.9808, -0.1951, -1.0), (-0.9808, -0.1951, 1.0), (-1.0, 9.656e-07, -1.0), (-1.0, 9.656e-07, 1.0), (-0.9808, 0.1951, -1.0), (-0.9808, 0.1951, 1.0), (-0.9239, 0.3827, -1.0), (-0.9239, 0.3827, 1.0), (-0.8315, 0.5556, -1.0), (-0.8315, 0.5556, 1.0), (-0.7071, 0.7071, -1.0), (-0.7071, 0.7071, 1.0), (-0.5556, 0.8315, -1.0), (-0.5556, 0.8315, 1.0), (-0.3827, 0.9239, -1.0), (-0.3827, 0.9239, 1.0), (-0.1951, 0.9808, -1.0), (-0.1951, 0.9808, 1.0)], [], [(0, 1, 3, 2), (2, 3, 5, 4), (4, 5, 7, 6), (6, 7, 9, 8), (8, 9, 11, 10), (10, 11, 13, 12), (12, 13, 15, 14), (14, 15, 17, 16), (16, 17, 19, 18), (18, 19, 21, 20), (20, 21, 23, 22), (22, 23, 25, 24), (24, 25, 27, 26), (26, 27, 29, 28), (28, 29, 31, 30), (30, 31, 33, 32), (32, 33, 35, 34), (34, 35, 37, 36), (36, 37, 39, 38), (38, 39, 41, 40), (40, 41, 43, 42), (42, 43, 45, 44), (44, 45, 47, 46), (46, 47, 49, 48), (48, 49, 51, 50), (50, 51, 53, 52), (52, 53, 55, 54), (54, 55, 57, 56), (56, 57, 59, 58), (58, 59, 61, 60), (3, 1, 63, 61, 59, 57, 55, 53, 51, 49, 47, 45, 43, 41, 39, 37, 35, 33, 31, 29, 27, 25, 23, 21, 19, 17, 15, 13, 11, 9, 7, 5), (62, 63, 1, 0), (60, 61, 63, 62), (0, 2, 4, 6, 8, 10, 12, 14, 16, 18, 20, 22, 24, 26, 28, 30, 32, 34, 36, 38, 40, 42, 44, 46, 48, 50, 52, 54, 56, 58, 60, 62)])
me_cylinder_001.use_remesh_preserve_volume = False
me_cylinder_001.use_remesh_preserve_attributes = False
me_cylinder_001.use_mirror_vertex_groups = False
me_cylinder_001.update()
me_cylinder = bpy.data.meshes.new('Cylinder')
me_cylinder.from_pydata([(-0.5882, -1.471, -1.151), (-0.5882, -0.2941, -1.151), (0.5882, -0.2941, -1.151), (0.5882, -1.471, -1.151), (-0.5882, -1.471, 0.3585), (-0.5882, -0.2941, 0.3585), (0.5882, -0.2941, 0.3585), (0.5882, -1.471, 0.3585), (1.0, 1.0, 0.9245), (1.0, -1.0, 0.9245), (-1.0, -1.0, 0.9245), (-1.0, 1.0, 0.9245), (1.0, 1.0, 1.075), (1.0, -1.0, 1.075), (-1.0, -1.0, 1.075), (-1.0, 1.0, 1.075), (0.0, 1.0, -1.0), (0.0, 1.0, 1.0), (0.1951, 0.9808, -1.0), (0.1951, 0.9808, 1.0), (0.3827, 0.9239, -1.0), (0.3827, 0.9239, 1.0), (0.5556, 0.8315, -1.0), (0.5556, 0.8315, 1.0), (0.7071, 0.7071, -1.0), (0.7071, 0.7071, 1.0), (0.8315, 0.5556, -1.0), (0.8315, 0.5556, 1.0), (0.9239, 0.3827, -1.0), (0.9239, 0.3827, 1.0), (0.9808, 0.1951, -1.0), (0.9808, 0.1951, 1.0), (1.0, 7.55e-08, -1.0), (1.0, 7.55e-08, 1.0), (0.9808, -0.1951, -1.0), (0.9808, -0.1951, 1.0), (0.9239, -0.3827, -1.0), (0.9239, -0.3827, 1.0), (0.8315, -0.5556, -1.0), (0.8315, -0.5556, 1.0), (0.7071, -0.7071, -1.0), (0.7071, -0.7071, 1.0), (0.5556, -0.8315, -1.0), (0.5556, -0.8315, 1.0), (0.3827, -0.9239, -1.0), (0.3827, -0.9239, 1.0), (0.1951, -0.9808, -1.0), (0.1951, -0.9808, 1.0), (-3.258e-07, -1.0, -1.0), (-3.258e-07, -1.0, 1.0), (-0.1951, -0.9808, -1.0), (-0.1951, -0.9808, 1.0), (-0.3827, -0.9239, -1.0), (-0.3827, -0.9239, 1.0), (-0.5556, -0.8315, -1.0), (-0.5556, -0.8315, 1.0), (-0.7071, -0.7071, -1.0), (-0.7071, -0.7071, 1.0), (-0.8315, -0.5556, -1.0), (-0.8315, -0.5556, 1.0), (-0.9239, -0.3827, -1.0), (-0.9239, -0.3827, 1.0), (-0.9808, -0.1951, -1.0), (-0.9808, -0.1951, 1.0), (-1.0, 9.656e-07, -1.0), (-1.0, 9.656e-07, 1.0), (-0.9808, 0.1951, -1.0), (-0.9808, 0.1951, 1.0), (-0.9239, 0.3827, -1.0), (-0.9239, 0.3827, 1.0), (-0.8315, 0.5556, -1.0), (-0.8315, 0.5556, 1.0), (-0.7071, 0.7071, -1.0), (-0.7071, 0.7071, 1.0), (-0.5556, 0.8315, -1.0), (-0.5556, 0.8315, 1.0), (-0.3827, 0.9239, -1.0), (-0.3827, 0.9239, 1.0), (-0.1951, 0.9808, -1.0), (-0.1951, 0.9808, 1.0), (1.0, 1.0, -1.151), (1.0, -1.0, -1.151), (-1.0, -1.0, -1.151), (-1.0, 1.0, -1.151), (1.0, 1.0, -1.0), (1.0, -1.0, -1.0), (-1.0, -1.0, -1.0), (-1.0, 1.0, -1.0)], [], [(4, 5, 1, 0), (5, 6, 2, 1), (6, 7, 3, 2), (7, 4, 0, 3), (0, 1, 2, 3), (7, 6, 5, 4), (8, 9, 10, 11), (12, 15, 14, 13), (8, 12, 13, 9), (9, 13, 14, 10), (10, 14, 15, 11), (12, 8, 11, 15), (16, 17, 19, 18), (18, 19, 21, 20), (20, 21, 23, 22), (22, 23, 25, 24), (24, 25, 27, 26), (26, 27, 29, 28), (28, 29, 31, 30), (30, 31, 33, 32), (32, 33, 35, 34), (34, 35, 37, 36), (36, 37, 39, 38), (38, 39, 41, 40), (40, 41, 43, 42), (42, 43, 45, 44), (44, 45, 47, 46), (46, 47, 49, 48), (48, 49, 51, 50), (50, 51, 53, 52), (52, 53, 55, 54), (54, 55, 57, 56), (56, 57, 59, 58), (58, 59, 61, 60), (60, 61, 63, 62), (62, 63, 65, 64), (64, 65, 67, 66), (66, 67, 69, 68), (68, 69, 71, 70), (70, 71, 73, 72), (72, 73, 75, 74), (74, 75, 77, 76), (19, 17, 79, 77, 75, 73, 71, 69, 67, 65, 63, 61, 59, 57, 55, 53, 51, 49, 47, 45, 43, 41, 39, 37, 35, 33, 31, 29, 27, 25, 23, 21), (78, 79, 17, 16), (76, 77, 79, 78), (16, 18, 20, 22, 24, 26, 28, 30, 32, 34, 36, 38, 40, 42, 44, 46, 48, 50, 52, 54, 56, 58, 60, 62, 64, 66, 68, 70, 72, 74, 76, 78), (80, 81, 82, 83), (84, 87, 86, 85), (80, 84, 85, 81), (81, 85, 86, 82), (82, 86, 87, 83), (84, 80, 83, 87)])
me_cylinder.materials.append(mat_material)
me_cylinder.use_remesh_preserve_volume = False
me_cylinder.use_remesh_preserve_attributes = False
me_cylinder.use_mirror_vertex_groups = False
me_cylinder.update()

# ---- objects
ob_cylinder_010 = bpy.data.objects.new('Cylinder.010', me_cylinder_013)
ob_cylinder_009 = bpy.data.objects.new('Cylinder.009', me_cylinder_012)
ob_cylinder_008 = bpy.data.objects.new('Cylinder.008', me_cylinder_011)
ob_cylinder_007 = bpy.data.objects.new('Cylinder.007', me_cylinder_010)
ob_cube_002 = bpy.data.objects.new('Cube.002', me_cube_002)
ob_cylinder_006 = bpy.data.objects.new('Cylinder.006', me_cylinder_009)
ob_cube_001 = bpy.data.objects.new('Cube.001', me_cube_001)
ob_cylinder_005 = bpy.data.objects.new('Cylinder.005', me_cylinder_008)
ob_cube = bpy.data.objects.new('Cube', me_cube)
ob_cylinder_004 = bpy.data.objects.new('Cylinder.004', me_cylinder_007)
ob_cylinder_003 = bpy.data.objects.new('Cylinder.003', me_cylinder_005)
ob_cylinder_002 = bpy.data.objects.new('Cylinder.002', me_cylinder_002)
ob_link_1 = bpy.data.objects.new('link_1', me_cube_004)
ob_cylinder = bpy.data.objects.new('Cylinder', me_cylinder_001)
ob_link_base = bpy.data.objects.new('link_base', me_cylinder)

# ---- transforms, parenting, visibility, modifiers, constraints
ob_cylinder_010.location = (0.0, 0.09, 2.19)
ob_cylinder_010.scale = (0.03, 0.03, 0.01)
ob_cylinder_010.lineart.crease_threshold = 0.0
ob_cylinder_009.location = (0.0, 0.09, 2.12)
ob_cylinder_009.scale = (0.04, 0.04, 0.05)
ob_cylinder_009.lineart.crease_threshold = 0.0
ob_cylinder_008.location = (-0.079, 0.09, 2.07)
ob_cylinder_008.rotation_euler = (0.0, -1.571, 0.0)
ob_cylinder_008.scale = (0.065, 0.065, 0.015)
ob_cylinder_008.lineart.crease_threshold = 0.0
ob_cylinder_007.location = (0.079, 0.09, 2.07)
ob_cylinder_007.rotation_euler = (0.0, -1.571, 0.0)
ob_cylinder_007.scale = (0.065, 0.065, 0.015)
ob_cylinder_007.lineart.crease_threshold = 0.0
ob_cube_002.location = (0.0, 0.09, 1.6)
ob_cube_002.scale = (0.065, 0.065, 0.26)
ob_cube_002.lineart.crease_threshold = 0.0
ob_cylinder_006.location = (0.0, 0.09, 2.07)
ob_cylinder_006.rotation_euler = (0.0, 1.571, 0.0)
ob_cylinder_006.scale = (0.04, 0.04, 0.06)
ob_cylinder_006.lineart.crease_threshold = 0.0
ob_cube_001.location = (0.01, 0.1, 1.47)
ob_cube_001.scale = (0.09, 0.1, 0.1)
ob_cube_001.lineart.crease_threshold = 0.0
ob_cylinder_005.location = (0.125, 0.15, 1.37)
ob_cylinder_005.rotation_euler = (0.0, -1.571, 0.0)
ob_cylinder_005.scale = (0.075, 0.075, 0.015)
ob_cylinder_005.lineart.crease_threshold = 0.0
ob_cube.location = (0.01, 0.15, 0.92)
ob_cube.scale = (0.1, 0.074, 0.26)
ob_cube.lineart.crease_threshold = 0.0
ob_cylinder_004.location = (-0.11, 0.15, 1.37)
ob_cylinder_004.rotation_euler = (0.0, -1.571, 0.0)
ob_cylinder_004.scale = (0.075, 0.075, 0.02)
ob_cylinder_004.lineart.crease_threshold = 0.0
ob_cylinder_003.location = (-0.15, 0.15, 1.37)
ob_cylinder_003.rotation_euler = (0.0, 1.571, 0.0)
ob_cylinder_003.scale = (0.075, 0.075, 0.02)
ob_cylinder_003.lineart.crease_threshold = 0.0
ob_cylinder_002.location = (0.01, 0.15, 0.57)
ob_cylinder_002.rotation_euler = (0.0, 1.571, 0.0)
ob_cylinder_002.scale = (0.13, 0.13, 0.116)
ob_cylinder_002.lineart.crease_threshold = 0.0
ob_link_1.location = (0.0, 0.15, 0.57)
ob_link_1.scale = (0.1502, 0.12, 0.06)
ob_link_1.lineart.crease_threshold = 0.0
ob_cylinder.location = (0.01, 0.15, 1.37)
ob_cylinder.rotation_euler = (0.0, 1.571, 0.0)
ob_cylinder.scale = (0.08, 0.08, 0.095)
ob_cylinder.lineart.crease_threshold = 0.0
ob_link_base.location = (0.0, 0.0, 0.1525)
ob_link_base.scale = (0.17, 0.17, 0.1325)
ob_link_base.lineart.crease_threshold = 0.0

# ---- collection membership
col_collection_1.objects.link(ob_cylinder_010)
col_collection_1.objects.link(ob_cylinder_009)
col_collection_1.objects.link(ob_cylinder_008)
col_collection_1.objects.link(ob_cylinder_007)
col_collection_1.objects.link(ob_cube_002)
col_collection_1.objects.link(ob_cylinder_006)
col_collection_1.objects.link(ob_cube_001)
col_collection_1.objects.link(ob_cylinder_005)
col_collection_1.objects.link(ob_cube)
col_collection_1.objects.link(ob_cylinder_004)
col_collection_1.objects.link(ob_cylinder_003)
col_collection_1.objects.link(ob_cylinder_002)
col_collection_1.objects.link(ob_link_1)
col_collection_1.objects.link(ob_cylinder)
col_collection_1.objects.link(ob_link_base)

# ---- scene / render settings (as saved in the file)
scene.frame_start = 1; scene.frame_end = 250; scene.frame_set(1)
scene.render.engine = 'BLENDER_EEVEE_NEXT'
scene.render.image_settings.color_mode = 'RGB'
scene.render.image_settings.compression = 90
scene.render.resolution_percentage = 50
scene.render.dither_intensity = 0.0
scene.render.bake_margin = 2
scene.render.bake_bias = 0.0
scene.cycles.use_denoising = False
scene.cycles.samples = 10
scene.cycles.sampling_pattern = 'TABULATED_SOBOL'
scene.cycles.light_sampling_threshold = 0.0
scene.cycles.use_adaptive_sampling = False
scene.cycles.use_light_tree = False
scene.cycles.blur_glossy = 0.0
scene.cycles.volume_bounces = 1
scene.cycles.pixel_filter_type = 'GAUSSIAN'
scene.cycles.sample_clamp_indirect = 0.0
scene.view_settings.view_transform = 'Standard'
bpy.context.view_layer.update()

# ---- added for rendering (the .blend has no active camera and no usable light): camera, sun
cam_auto = bpy.data.cameras.new('AutoCamera')
cam_auto.lens = 50.0
cam_auto.sensor_width = 36.0
cam_auto.clip_end = 1000.0
ob_auto_camera = bpy.data.objects.new('AutoCamera', cam_auto)
scene.collection.objects.link(ob_auto_camera)
ob_auto_camera.location = (2.09061, -2.52407, 2.78771)
ob_auto_camera.rotation_euler = (1.09748, -7.21219e-08, 0.694738)
scene.camera = ob_auto_camera
light_auto_sun = bpy.data.lights.new('AutoSun', 'SUN')
light_auto_sun.energy = 3.0
light_auto_sun.angle = 0.0523599
ob_auto_sun = bpy.data.objects.new('AutoSun', light_auto_sun)
scene.collection.objects.link(ob_auto_sun)
ob_auto_sun.rotation_euler = (0.872665, 0.174533, 0.523599)
bpy.context.view_layer.update()
